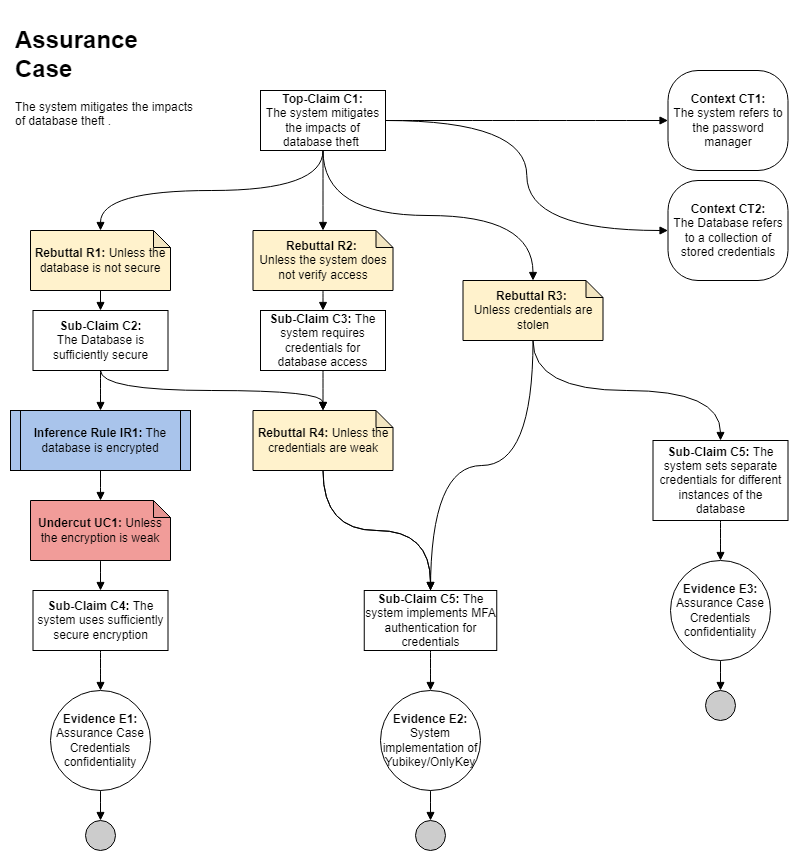

The diagram above was exported from draw.io. Its source (the exported page's mxGraphModel, read from the mxfile embedded in the PNG):
<mxGraphModel dx="1422" dy="777" grid="1" gridSize="10" guides="1" tooltips="1" connect="1" arrows="1" fold="1" page="1" pageScale="1" pageWidth="850" pageHeight="1100" math="0" shadow="0">
  <root>
    <mxCell id="0" />
    <mxCell id="1" parent="0" />
    <mxCell id="EpLoNu7SxfJ4iQwhgqlz-1" value="&lt;h1&gt;Assurance Case&lt;/h1&gt;&lt;p&gt;The system mitigates the impacts of database theft&amp;nbsp;.&lt;/p&gt;" style="text;html=1;strokeColor=none;fillColor=none;spacing=5;spacingTop=-20;whiteSpace=wrap;overflow=hidden;rounded=0;" parent="1" vertex="1">
      <mxGeometry x="20" y="20" width="190" height="150" as="geometry" />
    </mxCell>
    <mxCell id="EpLoNu7SxfJ4iQwhgqlz-6" value="" style="edgeStyle=orthogonalEdgeStyle;rounded=0;orthogonalLoop=1;jettySize=auto;html=1;endArrow=block;endFill=1;curved=1;exitX=0.5;exitY=1;exitDx=0;exitDy=0;" parent="1" source="EpLoNu7SxfJ4iQwhgqlz-2" target="EpLoNu7SxfJ4iQwhgqlz-5" edge="1">
      <mxGeometry relative="1" as="geometry" />
    </mxCell>
    <mxCell id="EpLoNu7SxfJ4iQwhgqlz-37" style="edgeStyle=orthogonalEdgeStyle;curved=1;rounded=0;orthogonalLoop=1;jettySize=auto;html=1;exitX=0.5;exitY=1;exitDx=0;exitDy=0;endArrow=block;endFill=1;" parent="1" source="EpLoNu7SxfJ4iQwhgqlz-8" target="EpLoNu7SxfJ4iQwhgqlz-36" edge="1">
      <mxGeometry relative="1" as="geometry" />
    </mxCell>
    <mxCell id="EpLoNu7SxfJ4iQwhgqlz-2" value="&lt;b&gt;Top-Claim C1:&lt;br&gt;&lt;/b&gt;The system mitigates the impacts of database theft&amp;nbsp;" style="rounded=0;whiteSpace=wrap;html=1;" parent="1" vertex="1">
      <mxGeometry x="270" y="90" width="125" height="60" as="geometry" />
    </mxCell>
    <mxCell id="EpLoNu7SxfJ4iQwhgqlz-3" value="&lt;b&gt;Context CT1:&lt;/b&gt;&lt;br&gt;The system refers to the password manager" style="rounded=1;whiteSpace=wrap;html=1;arcSize=30;" parent="1" vertex="1">
      <mxGeometry x="677.5" y="70" width="120" height="100" as="geometry" />
    </mxCell>
    <mxCell id="EpLoNu7SxfJ4iQwhgqlz-9" style="edgeStyle=orthogonalEdgeStyle;curved=1;rounded=0;orthogonalLoop=1;jettySize=auto;html=1;endArrow=block;endFill=1;" parent="1" source="EpLoNu7SxfJ4iQwhgqlz-5" target="EpLoNu7SxfJ4iQwhgqlz-8" edge="1">
      <mxGeometry relative="1" as="geometry" />
    </mxCell>
    <mxCell id="EpLoNu7SxfJ4iQwhgqlz-5" value="&lt;b&gt;Rebuttal R1:&lt;/b&gt; Unless the database is not secure" style="shape=note;whiteSpace=wrap;html=1;backgroundOutline=1;darkOpacity=0.05;size=17;fillColor=#FFF2CC;" parent="1" vertex="1">
      <mxGeometry x="40" y="230" width="140" height="60" as="geometry" />
    </mxCell>
    <mxCell id="EpLoNu7SxfJ4iQwhgqlz-8" value="&lt;b&gt;Sub-Claim C2:&lt;br&gt;&lt;/b&gt;The Database is sufficiently secure" style="rounded=0;whiteSpace=wrap;html=1;" parent="1" vertex="1">
      <mxGeometry x="42.5" y="310" width="135" height="60" as="geometry" />
    </mxCell>
    <mxCell id="EpLoNu7SxfJ4iQwhgqlz-39" style="edgeStyle=orthogonalEdgeStyle;curved=1;rounded=0;orthogonalLoop=1;jettySize=auto;html=1;entryX=0.5;entryY=0;entryDx=0;entryDy=0;entryPerimeter=0;endArrow=block;endFill=1;" parent="1" source="EpLoNu7SxfJ4iQwhgqlz-36" target="EpLoNu7SxfJ4iQwhgqlz-38" edge="1">
      <mxGeometry relative="1" as="geometry" />
    </mxCell>
    <mxCell id="EpLoNu7SxfJ4iQwhgqlz-36" value="&lt;b&gt;Inference Rule IR1:&lt;/b&gt;&amp;nbsp;The database is encrypted" style="shape=process;whiteSpace=wrap;html=1;backgroundOutline=1;fillColor=#A9C4EB;size=0.05555555555555555;" parent="1" vertex="1">
      <mxGeometry x="20" y="410" width="180" height="60" as="geometry" />
    </mxCell>
    <mxCell id="EpLoNu7SxfJ4iQwhgqlz-41" style="edgeStyle=orthogonalEdgeStyle;curved=1;rounded=0;orthogonalLoop=1;jettySize=auto;html=1;endArrow=block;endFill=1;exitX=0.5;exitY=1;exitDx=0;exitDy=0;exitPerimeter=0;entryX=0.5;entryY=0;entryDx=0;entryDy=0;" parent="1" source="EpLoNu7SxfJ4iQwhgqlz-38" target="j7rFS1XTfW2wFQqywabp-25" edge="1">
      <mxGeometry relative="1" as="geometry">
        <mxPoint x="420" y="970" as="targetPoint" />
      </mxGeometry>
    </mxCell>
    <mxCell id="EpLoNu7SxfJ4iQwhgqlz-38" value="&lt;b&gt;Undercut UC1:&lt;/b&gt; Unless the encryption is weak" style="shape=note;whiteSpace=wrap;html=1;backgroundOutline=1;darkOpacity=0.05;size=17;fillColor=#F19C99;" parent="1" vertex="1">
      <mxGeometry x="40" y="500" width="140" height="60" as="geometry" />
    </mxCell>
    <mxCell id="QbjPwMNyyTx8GkZfEhtz-4" value="&lt;b&gt;Context CT2:&lt;/b&gt;&lt;br&gt;The Database refers to a collection of stored credentials" style="rounded=1;whiteSpace=wrap;html=1;arcSize=30;" parent="1" vertex="1">
      <mxGeometry x="677.5" y="180" width="120" height="100" as="geometry" />
    </mxCell>
    <mxCell id="QbjPwMNyyTx8GkZfEhtz-5" style="edgeStyle=orthogonalEdgeStyle;curved=1;rounded=0;orthogonalLoop=1;jettySize=auto;html=1;exitX=1;exitY=0.5;exitDx=0;exitDy=0;endArrow=block;endFill=1;entryX=0;entryY=0.5;entryDx=0;entryDy=0;" parent="1" source="EpLoNu7SxfJ4iQwhgqlz-2" target="QbjPwMNyyTx8GkZfEhtz-4" edge="1">
      <mxGeometry relative="1" as="geometry">
        <mxPoint x="232.5" y="310" as="sourcePoint" />
        <mxPoint x="445" y="390" as="targetPoint" />
      </mxGeometry>
    </mxCell>
    <mxCell id="QbjPwMNyyTx8GkZfEhtz-6" style="edgeStyle=orthogonalEdgeStyle;curved=1;rounded=0;orthogonalLoop=1;jettySize=auto;html=1;exitX=1;exitY=0.5;exitDx=0;exitDy=0;endArrow=block;endFill=1;entryX=0;entryY=0.5;entryDx=0;entryDy=0;" parent="1" source="EpLoNu7SxfJ4iQwhgqlz-2" target="EpLoNu7SxfJ4iQwhgqlz-3" edge="1">
      <mxGeometry relative="1" as="geometry">
        <mxPoint x="342.5" y="60" as="sourcePoint" />
        <mxPoint x="555" y="140" as="targetPoint" />
      </mxGeometry>
    </mxCell>
    <mxCell id="QbjPwMNyyTx8GkZfEhtz-7" value="&lt;b&gt;Evidence E1:&lt;/b&gt;&lt;br&gt;Assurance Case Credentials confidentiality" style="ellipse;whiteSpace=wrap;html=1;aspect=fixed;fillColor=#ffffff;rounded=0;" parent="1" vertex="1">
      <mxGeometry x="60" y="690" width="100" height="100" as="geometry" />
    </mxCell>
    <mxCell id="j7rFS1XTfW2wFQqywabp-1" value="&lt;b&gt;Rebuttal R2:&lt;/b&gt; &lt;br&gt;Unless the system does not verify access" style="shape=note;whiteSpace=wrap;html=1;backgroundOutline=1;darkOpacity=0.05;size=17;fillColor=#FFF2CC;" parent="1" vertex="1">
      <mxGeometry x="262.5" y="230" width="140" height="60" as="geometry" />
    </mxCell>
    <mxCell id="j7rFS1XTfW2wFQqywabp-2" style="edgeStyle=orthogonalEdgeStyle;curved=1;rounded=0;orthogonalLoop=1;jettySize=auto;html=1;exitX=0.5;exitY=1;exitDx=0;exitDy=0;endArrow=block;endFill=1;entryX=0.5;entryY=0;entryDx=0;entryDy=0;entryPerimeter=0;" parent="1" source="EpLoNu7SxfJ4iQwhgqlz-2" target="j7rFS1XTfW2wFQqywabp-1" edge="1">
      <mxGeometry relative="1" as="geometry">
        <mxPoint x="290" y="360" as="sourcePoint" />
        <mxPoint x="502.5" y="440" as="targetPoint" />
      </mxGeometry>
    </mxCell>
    <mxCell id="j7rFS1XTfW2wFQqywabp-3" value="&lt;b&gt;Sub-Claim C3: &lt;/b&gt;The system requires credentials for database access" style="rounded=0;whiteSpace=wrap;html=1;" parent="1" vertex="1">
      <mxGeometry x="270" y="310" width="125" height="60" as="geometry" />
    </mxCell>
    <mxCell id="j7rFS1XTfW2wFQqywabp-5" value="&lt;b&gt;Rebuttal R3:&lt;/b&gt; &lt;br&gt;Unless credentials are stolen" style="shape=note;whiteSpace=wrap;html=1;backgroundOutline=1;darkOpacity=0.05;size=17;fillColor=#FFF2CC;" parent="1" vertex="1">
      <mxGeometry x="472.5" y="280" width="140" height="60" as="geometry" />
    </mxCell>
    <mxCell id="j7rFS1XTfW2wFQqywabp-9" value="&lt;b&gt;Sub-Claim C5: &lt;/b&gt;The system implements MFA authentication for credentials" style="rounded=0;whiteSpace=wrap;html=1;" parent="1" vertex="1">
      <mxGeometry x="373.75" y="590" width="132.5" height="60" as="geometry" />
    </mxCell>
    <mxCell id="j7rFS1XTfW2wFQqywabp-11" style="edgeStyle=orthogonalEdgeStyle;curved=1;rounded=0;orthogonalLoop=1;jettySize=auto;html=1;exitX=0.5;exitY=1;exitDx=0;exitDy=0;endArrow=block;endFill=1;entryX=0.5;entryY=0;entryDx=0;entryDy=0;exitPerimeter=0;" parent="1" source="j7rFS1XTfW2wFQqywabp-1" target="j7rFS1XTfW2wFQqywabp-3" edge="1">
      <mxGeometry relative="1" as="geometry">
        <mxPoint x="297.5" y="320" as="sourcePoint" />
        <mxPoint x="510" y="400" as="targetPoint" />
      </mxGeometry>
    </mxCell>
    <mxCell id="j7rFS1XTfW2wFQqywabp-12" style="edgeStyle=orthogonalEdgeStyle;curved=1;rounded=0;orthogonalLoop=1;jettySize=auto;html=1;exitX=0.5;exitY=1;exitDx=0;exitDy=0;endArrow=block;endFill=1;exitPerimeter=0;entryX=0.5;entryY=0;entryDx=0;entryDy=0;" parent="1" source="j7rFS1XTfW2wFQqywabp-20" target="j7rFS1XTfW2wFQqywabp-9" edge="1">
      <mxGeometry relative="1" as="geometry">
        <mxPoint x="430" y="320" as="sourcePoint" />
        <mxPoint x="380" y="530" as="targetPoint" />
      </mxGeometry>
    </mxCell>
    <mxCell id="j7rFS1XTfW2wFQqywabp-13" style="edgeStyle=orthogonalEdgeStyle;curved=1;rounded=0;orthogonalLoop=1;jettySize=auto;html=1;exitX=0.5;exitY=1;exitDx=0;exitDy=0;endArrow=block;endFill=1;entryX=0.5;entryY=0;entryDx=0;entryDy=0;entryPerimeter=0;" parent="1" source="j7rFS1XTfW2wFQqywabp-3" target="j7rFS1XTfW2wFQqywabp-20" edge="1">
      <mxGeometry relative="1" as="geometry">
        <mxPoint x="397.5" y="160" as="sourcePoint" />
        <mxPoint x="332.5" y="410" as="targetPoint" />
      </mxGeometry>
    </mxCell>
    <mxCell id="j7rFS1XTfW2wFQqywabp-14" value="&lt;b&gt;Sub-Claim C5:&amp;nbsp;&lt;/b&gt;The system sets separate credentials for different instances of the database" style="rounded=0;whiteSpace=wrap;html=1;" parent="1" vertex="1">
      <mxGeometry x="662.5" y="440" width="135" height="80" as="geometry" />
    </mxCell>
    <mxCell id="j7rFS1XTfW2wFQqywabp-15" style="edgeStyle=orthogonalEdgeStyle;curved=1;rounded=0;orthogonalLoop=1;jettySize=auto;html=1;endArrow=block;endFill=1;entryX=0.5;entryY=0;entryDx=0;entryDy=0;exitX=0.5;exitY=1;exitDx=0;exitDy=0;exitPerimeter=0;" parent="1" source="j7rFS1XTfW2wFQqywabp-5" target="j7rFS1XTfW2wFQqywabp-14" edge="1">
      <mxGeometry relative="1" as="geometry">
        <mxPoint x="630" y="350" as="sourcePoint" />
        <mxPoint x="642.5" y="390" as="targetPoint" />
      </mxGeometry>
    </mxCell>
    <mxCell id="j7rFS1XTfW2wFQqywabp-19" style="edgeStyle=orthogonalEdgeStyle;curved=1;rounded=0;orthogonalLoop=1;jettySize=auto;html=1;exitX=0.5;exitY=1;exitDx=0;exitDy=0;endArrow=block;endFill=1;entryX=0.5;entryY=0;entryDx=0;entryDy=0;entryPerimeter=0;" parent="1" source="EpLoNu7SxfJ4iQwhgqlz-2" target="j7rFS1XTfW2wFQqywabp-5" edge="1">
      <mxGeometry relative="1" as="geometry">
        <mxPoint x="290" y="310" as="sourcePoint" />
        <mxPoint x="502.5" y="390" as="targetPoint" />
      </mxGeometry>
    </mxCell>
    <mxCell id="j7rFS1XTfW2wFQqywabp-22" style="edgeStyle=orthogonalEdgeStyle;curved=1;rounded=0;orthogonalLoop=1;jettySize=auto;html=1;exitX=0.5;exitY=1;exitDx=0;exitDy=0;endArrow=block;endFill=1;entryX=0.5;entryY=0;entryDx=0;entryDy=0;entryPerimeter=0;" parent="1" source="EpLoNu7SxfJ4iQwhgqlz-8" target="j7rFS1XTfW2wFQqywabp-20" edge="1">
      <mxGeometry relative="1" as="geometry">
        <mxPoint x="290" y="600" as="sourcePoint" />
        <mxPoint x="502.5" y="680" as="targetPoint" />
      </mxGeometry>
    </mxCell>
    <mxCell id="j7rFS1XTfW2wFQqywabp-23" style="edgeStyle=orthogonalEdgeStyle;curved=1;rounded=0;orthogonalLoop=1;jettySize=auto;html=1;endArrow=block;endFill=1;entryX=0.5;entryY=0;entryDx=0;entryDy=0;exitX=0.5;exitY=1;exitDx=0;exitDy=0;exitPerimeter=0;startArrow=none;" parent="1" source="j7rFS1XTfW2wFQqywabp-20" target="j7rFS1XTfW2wFQqywabp-9" edge="1">
      <mxGeometry relative="1" as="geometry">
        <mxPoint x="520" y="420" as="sourcePoint" />
        <mxPoint x="502.5" y="480" as="targetPoint" />
      </mxGeometry>
    </mxCell>
    <mxCell id="j7rFS1XTfW2wFQqywabp-25" value="&lt;b&gt;Sub-Claim C4:&lt;/b&gt;&amp;nbsp;The system uses sufficiently secure encryption" style="rounded=0;whiteSpace=wrap;html=1;" parent="1" vertex="1">
      <mxGeometry x="42.5" y="590" width="135" height="60" as="geometry" />
    </mxCell>
    <mxCell id="j7rFS1XTfW2wFQqywabp-26" style="edgeStyle=orthogonalEdgeStyle;curved=1;rounded=0;orthogonalLoop=1;jettySize=auto;html=1;exitX=0.5;exitY=1;exitDx=0;exitDy=0;endArrow=block;endFill=1;entryX=0.5;entryY=0;entryDx=0;entryDy=0;" parent="1" source="j7rFS1XTfW2wFQqywabp-25" target="QbjPwMNyyTx8GkZfEhtz-7" edge="1">
      <mxGeometry relative="1" as="geometry">
        <mxPoint x="280" y="470" as="sourcePoint" />
        <mxPoint x="492.5" y="550" as="targetPoint" />
      </mxGeometry>
    </mxCell>
    <mxCell id="j7rFS1XTfW2wFQqywabp-27" value="" style="ellipse;whiteSpace=wrap;html=1;aspect=fixed;fillColor=#CCCCCC;" parent="1" vertex="1">
      <mxGeometry x="95" y="820" width="30" height="30" as="geometry" />
    </mxCell>
    <mxCell id="j7rFS1XTfW2wFQqywabp-28" style="edgeStyle=orthogonalEdgeStyle;curved=1;rounded=0;orthogonalLoop=1;jettySize=auto;html=1;exitX=0.5;exitY=1;exitDx=0;exitDy=0;endArrow=block;endFill=1;entryX=0.5;entryY=0;entryDx=0;entryDy=0;" parent="1" source="QbjPwMNyyTx8GkZfEhtz-7" target="j7rFS1XTfW2wFQqywabp-27" edge="1">
      <mxGeometry relative="1" as="geometry">
        <mxPoint x="280" y="870" as="sourcePoint" />
        <mxPoint x="492.5" y="950" as="targetPoint" />
      </mxGeometry>
    </mxCell>
    <mxCell id="j7rFS1XTfW2wFQqywabp-20" value="&lt;b&gt;Rebuttal R4: &lt;/b&gt;Unless the credentials are weak" style="shape=note;whiteSpace=wrap;html=1;backgroundOutline=1;darkOpacity=0.05;size=17;fillColor=#FFF2CC;" parent="1" vertex="1">
      <mxGeometry x="262.5" y="410" width="140" height="60" as="geometry" />
    </mxCell>
    <mxCell id="j7rFS1XTfW2wFQqywabp-29" value="" style="edgeStyle=orthogonalEdgeStyle;curved=1;rounded=0;orthogonalLoop=1;jettySize=auto;html=1;endArrow=none;endFill=1;entryX=0.5;entryY=0;entryDx=0;entryDy=0;exitX=0.5;exitY=1;exitDx=0;exitDy=0;exitPerimeter=0;" parent="1" source="j7rFS1XTfW2wFQqywabp-5" target="j7rFS1XTfW2wFQqywabp-9" edge="1">
      <mxGeometry relative="1" as="geometry">
        <mxPoint x="540" y="290" as="sourcePoint" />
        <mxPoint x="332.5" y="600" as="targetPoint" />
      </mxGeometry>
    </mxCell>
    <mxCell id="j7rFS1XTfW2wFQqywabp-31" value="&lt;b&gt;Evidence E2:&lt;/b&gt;&lt;br&gt;System implementation of Yubikey/OnlyKey" style="ellipse;whiteSpace=wrap;html=1;aspect=fixed;fillColor=#ffffff;rounded=0;" parent="1" vertex="1">
      <mxGeometry x="390" y="690" width="100" height="100" as="geometry" />
    </mxCell>
    <mxCell id="j7rFS1XTfW2wFQqywabp-32" style="edgeStyle=orthogonalEdgeStyle;curved=1;rounded=0;orthogonalLoop=1;jettySize=auto;html=1;exitX=0.5;exitY=1;exitDx=0;exitDy=0;endArrow=block;endFill=1;entryX=0.5;entryY=0;entryDx=0;entryDy=0;" parent="1" source="j7rFS1XTfW2wFQqywabp-9" target="j7rFS1XTfW2wFQqywabp-31" edge="1">
      <mxGeometry relative="1" as="geometry">
        <mxPoint x="280" y="550" as="sourcePoint" />
        <mxPoint x="492.5" y="630" as="targetPoint" />
      </mxGeometry>
    </mxCell>
    <mxCell id="j7rFS1XTfW2wFQqywabp-34" value="" style="ellipse;whiteSpace=wrap;html=1;aspect=fixed;fillColor=#CCCCCC;" parent="1" vertex="1">
      <mxGeometry x="425" y="820" width="30" height="30" as="geometry" />
    </mxCell>
    <mxCell id="j7rFS1XTfW2wFQqywabp-35" style="edgeStyle=orthogonalEdgeStyle;curved=1;rounded=0;orthogonalLoop=1;jettySize=auto;html=1;exitX=0.5;exitY=1;exitDx=0;exitDy=0;endArrow=block;endFill=1;entryX=0.5;entryY=0;entryDx=0;entryDy=0;" parent="1" source="j7rFS1XTfW2wFQqywabp-31" target="j7rFS1XTfW2wFQqywabp-34" edge="1">
      <mxGeometry relative="1" as="geometry">
        <mxPoint x="280" y="550" as="sourcePoint" />
        <mxPoint x="440" y="820" as="targetPoint" />
      </mxGeometry>
    </mxCell>
    <mxCell id="F1LNutNbcEb_k0y7dHnC-1" value="&lt;b&gt;Evidence E3:&lt;/b&gt;&lt;br&gt;Assurance Case Credentials confidentiality" style="ellipse;whiteSpace=wrap;html=1;aspect=fixed;fillColor=#ffffff;rounded=0;" vertex="1" parent="1">
      <mxGeometry x="680" y="560" width="100" height="100" as="geometry" />
    </mxCell>
    <mxCell id="F1LNutNbcEb_k0y7dHnC-2" style="edgeStyle=orthogonalEdgeStyle;curved=1;rounded=0;orthogonalLoop=1;jettySize=auto;html=1;endArrow=block;endFill=1;entryX=0.5;entryY=0;entryDx=0;entryDy=0;exitX=0.5;exitY=1;exitDx=0;exitDy=0;" edge="1" parent="1" target="F1LNutNbcEb_k0y7dHnC-1" source="j7rFS1XTfW2wFQqywabp-14">
      <mxGeometry relative="1" as="geometry">
        <mxPoint x="730" y="520" as="sourcePoint" />
        <mxPoint x="1112.5" y="420" as="targetPoint" />
      </mxGeometry>
    </mxCell>
    <mxCell id="F1LNutNbcEb_k0y7dHnC-3" value="" style="ellipse;whiteSpace=wrap;html=1;aspect=fixed;fillColor=#CCCCCC;" vertex="1" parent="1">
      <mxGeometry x="715" y="690" width="30" height="30" as="geometry" />
    </mxCell>
    <mxCell id="F1LNutNbcEb_k0y7dHnC-4" style="edgeStyle=orthogonalEdgeStyle;curved=1;rounded=0;orthogonalLoop=1;jettySize=auto;html=1;exitX=0.5;exitY=1;exitDx=0;exitDy=0;endArrow=block;endFill=1;entryX=0.5;entryY=0;entryDx=0;entryDy=0;" edge="1" parent="1" source="F1LNutNbcEb_k0y7dHnC-1" target="F1LNutNbcEb_k0y7dHnC-3">
      <mxGeometry relative="1" as="geometry">
        <mxPoint x="900" y="740" as="sourcePoint" />
        <mxPoint x="1112.5" y="820" as="targetPoint" />
      </mxGeometry>
    </mxCell>
  </root>
</mxGraphModel>